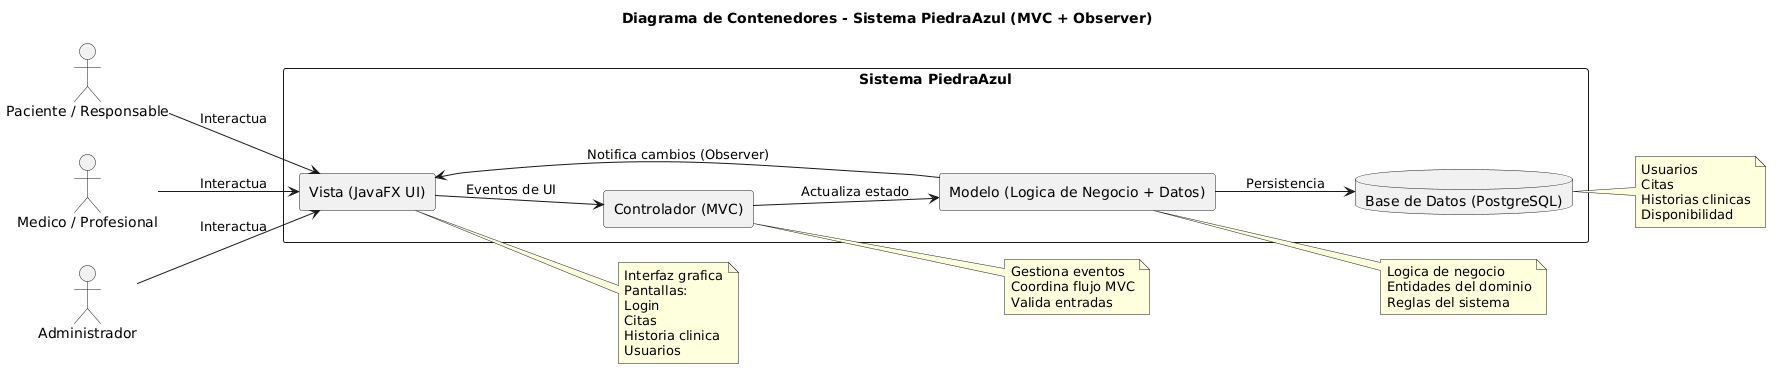

The diagram above was rendered by PlantUML. Its source (embedded in the PNG):
@startuml
title Diagrama de Contenedores - Sistema PiedraAzul (MVC + Observer)
left to right direction

actor paciente as "Paciente / Responsable"
actor medico as "Medico / Profesional"
actor admin as "Administrador"

rectangle "Sistema PiedraAzul" {

  rectangle vista as "Vista (JavaFX UI)"
  rectangle controlador as "Controlador (MVC)"
  rectangle modelo as "Modelo (Logica de Negocio + Datos)"
  database db as "Base de Datos (PostgreSQL)"

}

paciente --> vista : Interactua
medico --> vista : Interactua
admin --> vista : Interactua

vista --> controlador : Eventos de UI
controlador --> modelo : Actualiza estado
modelo --> vista : Notifica cambios (Observer)

modelo --> db : Persistencia

note right of vista
Interfaz grafica
Pantallas:
Login
Citas
Historia clinica
Usuarios
end note

note right of controlador
Gestiona eventos
Coordina flujo MVC
Valida entradas
end note

note right of modelo
Logica de negocio
Entidades del dominio
Reglas del sistema
end note

note right of db
Usuarios
Citas
Historias clinicas
Disponibilidad
end note
@enduml